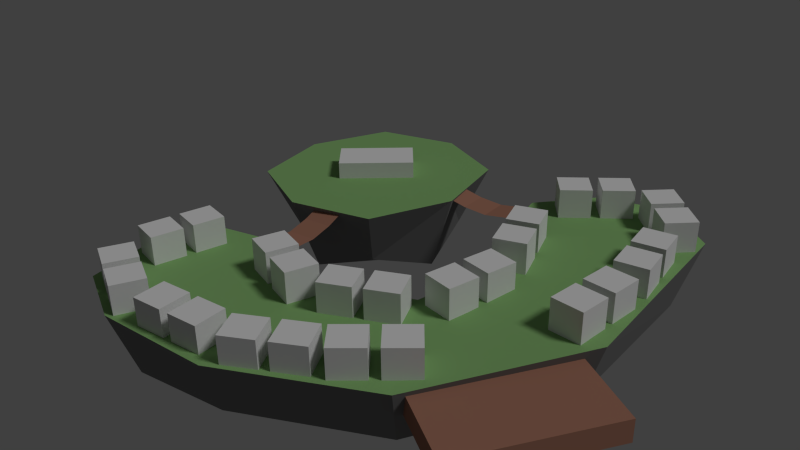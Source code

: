# Source: City_COncept2.blend  (saved by Blender 2.76.0; exported with 4.5.12 LTS)
import bpy
from mathutils import Matrix  # noqa: F401  (used for matrix-valued properties, if any)

bpy.ops.wm.read_factory_settings(use_empty=True)
scene = bpy.context.scene
scene.name = 'Scene'

# ---- collections
col_collection_1 = bpy.data.collections.new('Collection 1'); scene.collection.children.link(col_collection_1)

# ---- materials (node trees are filled in below, after node groups)
mat_material_001 = bpy.data.materials.new('Material.001')
mat_material_001.alpha_threshold = 0.0
mat_material_001.roughness = 0.5
mat_material = bpy.data.materials.new('Material')
mat_material.alpha_threshold = 0.0
mat_material.roughness = 0.5
mat_material.line_color = (0.0, 0.0, 0.0, 1.0)
mat_material_002 = bpy.data.materials.new('Material.002')
mat_material_002.alpha_threshold = 0.0
mat_material_002.roughness = 0.5

# ---- material node trees
mat_material_001.use_nodes = True; mat_material_001.node_tree.nodes.clear()
_N = mat_material_001.node_tree.nodes; _L = mat_material_001.node_tree.links
n0 = _N.new('ShaderNodeOutputMaterial'); n0.name = 'Material Output'; n0.location = (300, 300)
n1 = _N.new('ShaderNodeBsdfDiffuse'); n1.name = 'Diffuse BSDF'; n1.location = (10, 300)
n1.inputs[0].default_value = (0.3672, 0.175, 0.1199, 1.0)
_L.new(n1.outputs[0], n0.inputs[0])
n0.is_active_output = True
mat_material.use_nodes = True; mat_material.node_tree.nodes.clear()
_N = mat_material.node_tree.nodes; _L = mat_material.node_tree.links
n0 = _N.new('ShaderNodeOutputMaterial'); n0.name = 'Material Output'; n0.location = (300, 300)
n1 = _N.new('ShaderNodeBsdfDiffuse'); n1.name = 'Diffuse BSDF'; n1.location = (10, 300)
n1.inputs[0].default_value = (0.2079, 0.2079, 0.2079, 1.0)
_L.new(n1.outputs[0], n0.inputs[0])
n0.is_active_output = True
mat_material_002.use_nodes = True; mat_material_002.node_tree.nodes.clear()
_N = mat_material_002.node_tree.nodes; _L = mat_material_002.node_tree.links
n0 = _N.new('ShaderNodeOutputMaterial'); n0.name = 'Material Output'; n0.location = (300, 300)
n1 = _N.new('ShaderNodeBsdfDiffuse'); n1.name = 'Diffuse BSDF'; n1.location = (10, 300)
n1.inputs[0].default_value = (0.2399, 0.448, 0.1656, 1.0)
_L.new(n1.outputs[0], n0.inputs[0])
n0.is_active_output = True

# ---- world
world_world = bpy.data.worlds.new('World'); scene.world = world_world
world_world.color = (0.05088, 0.05088, 0.05088)
world_world.use_sun_shadow = False
world_world.sun_shadow_jitter_overblur = 0.0
world_world.cycles.sampling_method = 'MANUAL'
world_world.cycles.sample_map_resolution = 256

# ---- cameras
cam_camera = bpy.data.cameras.new('Camera')
cam_camera.clip_end = 100.0
cam_camera.lens = 35.0
cam_camera.sensor_width = 32.0
cam_camera.sensor_height = 18.0
cam_camera.ortho_scale = 7.314
cam_camera.dof.focus_distance = 0.0

# ---- lights
light_lamp = bpy.data.lights.new('Lamp', 'SUN')
light_lamp.transmission_factor = 0.0
light_lamp.cutoff_distance = 30.0
light_lamp.angle = 0.1993
light_lamp.energy = 1.0
light_lamp.shadow_buffer_clip_start = 1.001
light_lamp.shadow_soft_size = 0.1
light_lamp.shadow_cascade_max_distance = 1000.0
light_lamp.cycles.use_multiple_importance_sampling = False

# ---- meshes
me_cube_016 = bpy.data.meshes.new('Cube.016')
me_cube_016.from_pydata([(-1.0, -1.0, -1.0), (-1.0, -1.0, 1.0), (-1.0, 1.0, -1.0), (-1.0, 1.0, 1.0), (1.0, -1.0, -1.0), (1.0, -1.0, 1.0), (1.0, 1.0, -1.0), (1.0, 1.0, 1.0)], [], [(1, 3, 2, 0), (3, 7, 6, 2), (7, 5, 4, 6), (5, 1, 0, 4), (0, 2, 6, 4), (5, 7, 3, 1)])
me_cube_016.materials.append(mat_material_001)
me_cube_016.use_remesh_preserve_volume = False
me_cube_016.use_remesh_preserve_attributes = False
me_cube_016.use_mirror_vertex_groups = False
me_cube_016.update()
me_cube_015 = bpy.data.meshes.new('Cube.015')
me_cube_015.from_pydata([(-1.0, -1.0, -1.0), (-1.0, -1.0, 1.0), (-1.0, 1.0, -1.0), (-1.0, 1.0, 1.0), (1.0, -1.0, -1.0), (1.0, -1.0, 1.0), (1.0, 1.0, -1.0), (1.0, 1.0, 1.0)], [], [(1, 3, 2, 0), (3, 7, 6, 2), (7, 5, 4, 6), (5, 1, 0, 4), (0, 2, 6, 4), (5, 7, 3, 1)])
me_cube_015.use_remesh_preserve_volume = False
me_cube_015.use_remesh_preserve_attributes = False
me_cube_015.use_mirror_vertex_groups = False
me_cube_015.update()
me_cube_014 = bpy.data.meshes.new('Cube.014')
me_cube_014.from_pydata([(-1.0, -1.0, -1.0), (-1.0, -1.0, 1.0), (-1.0, 1.0, -1.0), (-1.0, 1.0, 1.0), (1.0, -1.0, -1.0), (1.0, -1.0, 1.0), (1.0, 1.0, -1.0), (1.0, 1.0, 1.0)], [], [(1, 3, 2, 0), (3, 7, 6, 2), (7, 5, 4, 6), (5, 1, 0, 4), (0, 2, 6, 4), (5, 7, 3, 1)])
me_cube_014.use_remesh_preserve_volume = False
me_cube_014.use_remesh_preserve_attributes = False
me_cube_014.use_mirror_vertex_groups = False
me_cube_014.update()
me_cube_013 = bpy.data.meshes.new('Cube.013')
me_cube_013.from_pydata([(-1.0, -1.0, -1.0), (-1.0, -1.0, 1.0), (-1.0, 1.0, -1.0), (-1.0, 1.0, 1.0), (1.0, -1.0, -1.0), (1.0, -1.0, 1.0), (1.0, 1.0, -1.0), (1.0, 1.0, 1.0)], [], [(1, 3, 2, 0), (3, 7, 6, 2), (7, 5, 4, 6), (5, 1, 0, 4), (0, 2, 6, 4), (5, 7, 3, 1)])
me_cube_013.use_remesh_preserve_volume = False
me_cube_013.use_remesh_preserve_attributes = False
me_cube_013.use_mirror_vertex_groups = False
me_cube_013.update()
me_cube_012 = bpy.data.meshes.new('Cube.012')
me_cube_012.from_pydata([(-1.0, -1.0, -1.0), (-1.0, -1.0, 1.0), (-1.0, 1.0, -1.0), (-1.0, 1.0, 1.0), (1.0, -1.0, -1.0), (1.0, -1.0, 1.0), (1.0, 1.0, -1.0), (1.0, 1.0, 1.0)], [], [(1, 3, 2, 0), (3, 7, 6, 2), (7, 5, 4, 6), (5, 1, 0, 4), (0, 2, 6, 4), (5, 7, 3, 1)])
me_cube_012.use_remesh_preserve_volume = False
me_cube_012.use_remesh_preserve_attributes = False
me_cube_012.use_mirror_vertex_groups = False
me_cube_012.update()
me_cube_011 = bpy.data.meshes.new('Cube.011')
me_cube_011.from_pydata([(-1.0, -1.0, -1.0), (-1.0, -1.0, 1.0), (-1.0, 1.0, -1.0), (-1.0, 1.0, 1.0), (1.0, -1.0, -1.0), (1.0, -1.0, 1.0), (1.0, 1.0, -1.0), (1.0, 1.0, 1.0)], [], [(1, 3, 2, 0), (3, 7, 6, 2), (7, 5, 4, 6), (5, 1, 0, 4), (0, 2, 6, 4), (5, 7, 3, 1)])
me_cube_011.use_remesh_preserve_volume = False
me_cube_011.use_remesh_preserve_attributes = False
me_cube_011.use_mirror_vertex_groups = False
me_cube_011.update()
me_cube_010 = bpy.data.meshes.new('Cube.010')
me_cube_010.from_pydata([(-1.0, -1.0, -1.0), (-1.0, -1.0, 1.0), (-1.0, 1.0, -1.0), (-1.0, 1.0, 1.0), (1.0, -1.0, -1.0), (1.0, -1.0, 1.0), (1.0, 1.0, -1.0), (1.0, 1.0, 1.0)], [], [(1, 3, 2, 0), (3, 7, 6, 2), (7, 5, 4, 6), (5, 1, 0, 4), (0, 2, 6, 4), (5, 7, 3, 1)])
me_cube_010.use_remesh_preserve_volume = False
me_cube_010.use_remesh_preserve_attributes = False
me_cube_010.use_mirror_vertex_groups = False
me_cube_010.update()
me_cube_009 = bpy.data.meshes.new('Cube.009')
me_cube_009.from_pydata([(-1.0, -1.0, -1.0), (-1.0, -1.0, 1.0), (-1.0, 1.0, -1.0), (-1.0, 1.0, 1.0), (1.0, -1.0, -1.0), (1.0, -1.0, 1.0), (1.0, 1.0, -1.0), (1.0, 1.0, 1.0)], [], [(1, 3, 2, 0), (3, 7, 6, 2), (7, 5, 4, 6), (5, 1, 0, 4), (0, 2, 6, 4), (5, 7, 3, 1)])
me_cube_009.use_remesh_preserve_volume = False
me_cube_009.use_remesh_preserve_attributes = False
me_cube_009.use_mirror_vertex_groups = False
me_cube_009.update()
me_cube_008 = bpy.data.meshes.new('Cube.008')
me_cube_008.from_pydata([(-1.0, -1.0, -1.0), (-1.0, -1.0, 1.0), (-1.0, 1.0, -1.0), (-1.0, 1.0, 1.0), (1.0, -1.0, -1.0), (1.0, -1.0, 1.0), (1.0, 1.0, -1.0), (1.0, 1.0, 1.0)], [], [(1, 3, 2, 0), (3, 7, 6, 2), (7, 5, 4, 6), (5, 1, 0, 4), (0, 2, 6, 4), (5, 7, 3, 1)])
me_cube_008.use_remesh_preserve_volume = False
me_cube_008.use_remesh_preserve_attributes = False
me_cube_008.use_mirror_vertex_groups = False
me_cube_008.update()
me_cube_007 = bpy.data.meshes.new('Cube.007')
me_cube_007.from_pydata([(-1.0, -1.0, -1.0), (-1.0, -1.0, 1.0), (-1.0, 1.0, -1.0), (-1.0, 1.0, 1.0), (1.0, -1.0, -1.0), (1.0, -1.0, 1.0), (1.0, 1.0, -1.0), (1.0, 1.0, 1.0)], [], [(1, 3, 2, 0), (3, 7, 6, 2), (7, 5, 4, 6), (5, 1, 0, 4), (0, 2, 6, 4), (5, 7, 3, 1)])
me_cube_007.use_remesh_preserve_volume = False
me_cube_007.use_remesh_preserve_attributes = False
me_cube_007.use_mirror_vertex_groups = False
me_cube_007.update()
me_cube_006 = bpy.data.meshes.new('Cube.006')
me_cube_006.from_pydata([(-1.0, -1.0, -1.0), (-1.0, -1.0, 1.0), (-1.0, 1.0, -1.0), (-1.0, 1.0, 1.0), (1.0, -1.0, -1.0), (1.0, -1.0, 1.0), (1.0, 1.0, -1.0), (1.0, 1.0, 1.0)], [], [(1, 3, 2, 0), (3, 7, 6, 2), (7, 5, 4, 6), (5, 1, 0, 4), (0, 2, 6, 4), (5, 7, 3, 1)])
me_cube_006.use_remesh_preserve_volume = False
me_cube_006.use_remesh_preserve_attributes = False
me_cube_006.use_mirror_vertex_groups = False
me_cube_006.update()
me_cube_005 = bpy.data.meshes.new('Cube.005')
me_cube_005.from_pydata([(-1.0, -1.0, -1.0), (-1.0, -1.0, 1.0), (-1.0, 1.0, -1.0), (-1.0, 1.0, 1.0), (1.0, -1.0, -1.0), (1.0, -1.0, 1.0), (1.0, 1.0, -1.0), (1.0, 1.0, 1.0)], [], [(1, 3, 2, 0), (3, 7, 6, 2), (7, 5, 4, 6), (5, 1, 0, 4), (0, 2, 6, 4), (5, 7, 3, 1)])
me_cube_005.use_remesh_preserve_volume = False
me_cube_005.use_remesh_preserve_attributes = False
me_cube_005.use_mirror_vertex_groups = False
me_cube_005.update()
me_cube_004 = bpy.data.meshes.new('Cube.004')
me_cube_004.from_pydata([(-1.0, -1.0, -1.0), (-1.0, -1.0, 1.0), (-1.0, 1.0, -1.0), (-1.0, 1.0, 1.0), (1.0, -1.0, -1.0), (1.0, -1.0, 1.0), (1.0, 1.0, -1.0), (1.0, 1.0, 1.0)], [], [(1, 3, 2, 0), (3, 7, 6, 2), (7, 5, 4, 6), (5, 1, 0, 4), (0, 2, 6, 4), (5, 7, 3, 1)])
me_cube_004.use_remesh_preserve_volume = False
me_cube_004.use_remesh_preserve_attributes = False
me_cube_004.use_mirror_vertex_groups = False
me_cube_004.update()
me_cube_003 = bpy.data.meshes.new('Cube.003')
me_cube_003.from_pydata([(-1.0, -1.0, -1.0), (-1.0, -1.0, 1.0), (-1.0, 1.0, -1.0), (-1.0, 1.0, 1.0), (1.0, -1.0, -1.0), (1.0, -1.0, 1.0), (1.0, 1.0, -1.0), (1.0, 1.0, 1.0)], [], [(1, 3, 2, 0), (3, 7, 6, 2), (7, 5, 4, 6), (5, 1, 0, 4), (0, 2, 6, 4), (5, 7, 3, 1)])
me_cube_003.use_remesh_preserve_volume = False
me_cube_003.use_remesh_preserve_attributes = False
me_cube_003.use_mirror_vertex_groups = False
me_cube_003.update()
me_cube_002 = bpy.data.meshes.new('Cube.002')
me_cube_002.from_pydata([(-1.0, -1.0, -1.0), (-1.0, -1.0, 1.0), (-1.0, 1.0, -1.0), (-1.0, 1.0, 1.0), (1.0, -1.0, -1.0), (1.0, -1.0, 1.0), (1.0, 1.0, -1.0), (1.0, 1.0, 1.0)], [], [(1, 3, 2, 0), (3, 7, 6, 2), (7, 5, 4, 6), (5, 1, 0, 4), (0, 2, 6, 4), (5, 7, 3, 1)])
me_cube_002.use_remesh_preserve_volume = False
me_cube_002.use_remesh_preserve_attributes = False
me_cube_002.use_mirror_vertex_groups = False
me_cube_002.update()
me_plane_001 = bpy.data.meshes.new('Plane.001')
me_plane_001.from_pydata([(-0.3117, -0.7918, 0.0), (0.1131, -0.8473, 0.0), (-0.1626, 0.5471, 0.0), (0.2622, 0.4916, 0.0), (-0.1999, 0.2124, -0.09161), (-0.2371, -0.1223, -0.1323), (-0.2744, -0.457, -0.09161), (0.1504, -0.5125, -0.09161), (0.1877, -0.1778, -0.1323), (0.225, 0.1569, -0.09161)], [], [(4, 9, 3, 2), (0, 1, 7, 6), (6, 7, 8, 5), (5, 8, 9, 4)])
me_plane_001.materials.append(mat_material_001)
me_plane_001.use_remesh_preserve_volume = False
me_plane_001.use_remesh_preserve_attributes = False
me_plane_001.use_mirror_vertex_groups = False
me_plane_001.update()
me_plane = bpy.data.meshes.new('Plane')
me_plane.from_pydata([(-0.3117, -0.7918, 0.0), (0.1131, -0.8473, 0.0), (-0.1626, 0.5471, 0.0), (0.2622, 0.4916, 0.0), (-0.1999, 0.2124, -0.09161), (-0.2371, -0.1223, -0.1323), (-0.2744, -0.457, -0.09161), (0.1504, -0.5125, -0.09161), (0.1877, -0.1778, -0.1323), (0.225, 0.1569, -0.09161)], [], [(4, 9, 3, 2), (0, 1, 7, 6), (6, 7, 8, 5), (5, 8, 9, 4)])
me_plane.materials.append(mat_material_001)
me_plane.use_remesh_preserve_volume = False
me_plane.use_remesh_preserve_attributes = False
me_plane.use_mirror_vertex_groups = False
me_plane.update()
me_cube_001 = bpy.data.meshes.new('Cube.001')
me_cube_001.from_pydata([(-1.0, 0.0, 0.0), (0.0, 0.9143, 0.0), (1.0, 0.0, 0.0), (0.0, -0.9143, 0.0), (0.0, 0.0, -1.0), (-0.75, -0.6857, 0.0), (-0.75, 0.6857, 0.0), (-0.75, 0.0, -0.75), (0.75, 0.6857, 0.0), (0.0, 0.6857, -0.75), (0.75, -0.6857, 0.0), (0.75, 0.0, -0.75), (0.0, -0.6857, -0.75), (-0.5556, -0.5079, -0.5556), (-0.5556, 0.5079, -0.5556), (0.5556, -0.5079, -0.5556), (0.5556, 0.5079, -0.5556)], [], [(0, 6, 14, 7), (0, 7, 13, 5), (1, 8, 16, 9), (1, 9, 14, 6), (2, 10, 15, 11), (2, 11, 16, 8), (3, 5, 13, 12), (3, 12, 15, 10), (4, 12, 13, 7), (4, 7, 14, 9), (4, 9, 16, 11), (4, 11, 15, 12), (0, 5, 3, 10, 2, 8, 1, 6)])
me_cube_001.polygons.foreach_set('material_index', [0, 0, 0, 0, 0, 0, 0, 0, 0, 0, 0, 0, 1])
me_cube_001.materials.append(mat_material)
me_cube_001.materials.append(mat_material_002)
me_cube_001.use_remesh_preserve_volume = False
me_cube_001.use_remesh_preserve_attributes = False
me_cube_001.use_mirror_vertex_groups = False
me_cube_001.update()
me_cube = bpy.data.meshes.new('Cube')
me_cube.from_pydata([(0.4474, 0.3793, -1.293), (0.4474, -0.8942, -0.01957), (-0.826, 0.3793, -0.01957), (0.4474, 1.653, -0.01957), (0.4474, 1.334, -0.9747), (3.152, 2.848, -0.6887), (0.4474, -0.5758, -0.9747), (4.636, 2.625, -0.6887), (-0.5077, 0.3793, -0.9747), (-0.5077, -0.5758, -0.01957), (-0.5077, 1.334, -0.01957), (3.894, 2.736, -0.9387), (-0.26, -0.3282, -0.7271), (-0.26, 1.087, -0.7271), (1.846, 0.3184, -1.0), (3.444, 4.583, -1.161), (2.017, -0.4118, -0.75), (1.675, 1.049, -0.75), (2.111, 4.756, 0.1059), (2.864, 5.336, -0.8445), (2.671, 5.587, 0.1059), (2.074, -0.6552, -1.49e-08), (1.618, 1.292, -1.49e-08), (3.617, 5.916, 0.1059), (4.448, 5.356, 0.1059), (4.883, 2.587, 0.06132), (2.905, 2.885, 0.06132), (2.692, 4.003, -0.8445), (4.197, 5.163, -0.8445), (2.441, 3.809, 0.1059), (2.457, 4.711, -0.5981), (3.572, 5.57, -0.5981), (3.848, 0.4487, 2.98e-08), (3.709, 0.6292, -0.75), (2.737, 1.893, 2.98e-08), (3.293, 1.171, -1.0), (2.876, 1.712, -0.75)], [], [(0, 6, 12, 8), (0, 8, 13, 4), (3, 1, 21, 22), (6, 0, 14, 16), (4, 3, 22, 17), (1, 9, 12, 6), (2, 8, 12, 9), (2, 10, 13, 8), (1, 3, 10, 2, 9), (0, 4, 17, 14), (3, 4, 13, 10), (1, 6, 16, 21), (15, 27, 30, 19), (15, 19, 31, 28), (33, 35, 11, 7), (34, 32, 25, 26), (32, 33, 7, 25), (36, 34, 26, 5), (35, 36, 5, 11), (11, 5, 27, 15), (26, 25, 24, 29), (25, 7, 28, 24), (7, 11, 15, 28), (5, 26, 29, 27), (20, 19, 30, 18), (20, 23, 31, 19), (24, 28, 31, 23), (29, 18, 30, 27), (20, 18, 29, 24, 23), (14, 17, 36, 35), (17, 22, 34, 36), (21, 16, 33, 32), (22, 21, 32, 34), (16, 14, 35, 33)])
me_cube.polygons.foreach_set('material_index', [0, 0, 1, 0, 0, 0, 0, 0, 1, 0, 0, 0, 0, 0, 0, 1, 0, 0, 0, 0, 1, 0, 0, 0, 0, 0, 0, 0, 1, 0, 0, 0, 1, 0])
me_cube.materials.append(mat_material)
me_cube.materials.append(mat_material_002)
me_cube.use_remesh_preserve_volume = False
me_cube.use_remesh_preserve_attributes = False
me_cube.use_mirror_vertex_groups = False
me_cube.update()

# ---- objects
ob_cube_016 = bpy.data.objects.new('Cube.016', me_cube_016)
ob_cube_015 = bpy.data.objects.new('Cube.015', me_cube_015)
ob_cube_014 = bpy.data.objects.new('Cube.014', me_cube_014)
ob_cube_013 = bpy.data.objects.new('Cube.013', me_cube_013)
ob_cube_012 = bpy.data.objects.new('Cube.012', me_cube_012)
ob_cube_011 = bpy.data.objects.new('Cube.011', me_cube_011)
ob_cube_010 = bpy.data.objects.new('Cube.010', me_cube_010)
ob_cube_009 = bpy.data.objects.new('Cube.009', me_cube_009)
ob_cube_008 = bpy.data.objects.new('Cube.008', me_cube_008)
ob_cube_007 = bpy.data.objects.new('Cube.007', me_cube_007)
ob_cube_006 = bpy.data.objects.new('Cube.006', me_cube_006)
ob_cube_005 = bpy.data.objects.new('Cube.005', me_cube_005)
ob_cube_004 = bpy.data.objects.new('Cube.004', me_cube_004)
ob_cube_003 = bpy.data.objects.new('Cube.003', me_cube_003)
ob_cube_002 = bpy.data.objects.new('Cube.002', me_cube_002)
ob_plane_001 = bpy.data.objects.new('Plane.001', me_plane_001)
ob_plane = bpy.data.objects.new('Plane', me_plane)
ob_cube_001 = bpy.data.objects.new('Cube.001', me_cube_001)
ob_cube = bpy.data.objects.new('Cube', me_cube)
ob_lamp = bpy.data.objects.new('Lamp', light_lamp)
ob_camera = bpy.data.objects.new('Camera', cam_camera)

# ---- transforms, parenting, visibility, modifiers, constraints
ob_cube_016.location = (2.798, -0.7896, -0.2099)
ob_cube_016.rotation_euler = (0.0, -0.0, -0.4615)
ob_cube_016.scale = (1.0, 1.0, 0.1465)
ob_cube_016.lineart.crease_threshold = 0.0
ob_cube_015.location = (1.491, 0.9874, 0.2699)
ob_cube_015.rotation_euler = (0.0, -0.0, -4.294)
ob_cube_015.scale = (0.2178, 0.2178, 0.2178)
ob_cube_015.lineart.crease_threshold = 0.0
_m = ob_cube_015.modifiers.new('Array', 'ARRAY')
_m.use_constant_offset = True
_m.constant_offset_displace = (0.0, 0.0, 0.0)
_m.relative_offset_displace = (1.3, 0.0, 0.0)
ob_cube_014.location = (1.593, -0.2204, 0.2059)
ob_cube_014.rotation_euler = (0.0, -0.0, -4.83)
ob_cube_014.scale = (0.2178, 0.2178, 0.2178)
ob_cube_014.lineart.crease_threshold = 0.0
_m = ob_cube_014.modifiers.new('Array', 'ARRAY')
_m.use_constant_offset = True
_m.constant_offset_displace = (0.0, 0.0, 0.0)
_m.relative_offset_displace = (1.3, 0.0, 0.0)
ob_cube_013.location = (0.6758, -1.108, 0.1875)
ob_cube_013.rotation_euler = (0.0, -0.0, -5.753)
ob_cube_013.scale = (0.2178, 0.2178, 0.2178)
ob_cube_013.lineart.crease_threshold = 0.0
_m = ob_cube_013.modifiers.new('Array', 'ARRAY')
_m.use_constant_offset = True
_m.constant_offset_displace = (0.0, 0.0, 0.0)
_m.relative_offset_displace = (1.3, 0.0, 0.0)
ob_cube_012.location = (-0.5029, -1.152, 0.2017)
ob_cube_012.rotation_euler = (0.0, -0.0, -6.513)
ob_cube_012.scale = (0.2178, 0.2178, 0.2178)
ob_cube_012.lineart.crease_threshold = 0.0
_m = ob_cube_012.modifiers.new('Array', 'ARRAY')
_m.use_constant_offset = True
_m.constant_offset_displace = (0.0, 0.0, 0.0)
_m.relative_offset_displace = (1.3, 0.0, 0.0)
ob_cube_011.location = (1.665, -1.836, 0.177)
ob_cube_011.rotation_euler = (0.0, -0.0, -5.484)
ob_cube_011.scale = (0.2178, 0.2178, 0.2178)
ob_cube_011.lineart.crease_threshold = 0.0
_m = ob_cube_011.modifiers.new('Array', 'ARRAY')
_m.use_constant_offset = True
_m.constant_offset_displace = (0.0, 0.0, 0.0)
_m.relative_offset_displace = (1.3, 0.0, 0.0)
ob_cube_010.location = (2.917, 0.3616, 0.2439)
ob_cube_010.rotation_euler = (0.0, -0.0, -4.726)
ob_cube_010.scale = (0.2178, 0.2178, 0.2178)
ob_cube_010.lineart.crease_threshold = 0.0
_m = ob_cube_010.modifiers.new('Array', 'ARRAY')
_m.use_constant_offset = True
_m.constant_offset_displace = (0.0, 0.0, 0.0)
_m.relative_offset_displace = (1.3, 0.0, 0.0)
ob_cube_009.location = (2.859, 1.569, 0.2478)
ob_cube_009.rotation_euler = (0.0, -0.0, -4.478)
ob_cube_009.scale = (0.2178, 0.2178, 0.2178)
ob_cube_009.lineart.crease_threshold = 0.0
_m = ob_cube_009.modifiers.new('Array', 'ARRAY')
_m.use_constant_offset = True
_m.constant_offset_displace = (0.0, 0.0, 0.0)
_m.relative_offset_displace = (1.3, 0.0, 0.0)
ob_cube_008.location = (2.626, 2.777, 0.2983)
ob_cube_008.rotation_euler = (0.0, 0.0, -3.856)
ob_cube_008.scale = (0.2178, 0.2178, 0.2178)
ob_cube_008.lineart.crease_threshold = 0.0
_m = ob_cube_008.modifiers.new('Array', 'ARRAY')
_m.use_constant_offset = True
_m.constant_offset_displace = (0.0, 0.0, 0.0)
_m.relative_offset_displace = (1.3, 0.0, 0.0)
ob_cube_007.location = (1.549, 3.054, 0.2983)
ob_cube_007.rotation_euler = (0.0, 0.0, -2.384)
ob_cube_007.scale = (0.2178, 0.2178, 0.2178)
ob_cube_007.lineart.crease_threshold = 0.0
_m = ob_cube_007.modifiers.new('Array', 'ARRAY')
_m.use_constant_offset = True
_m.constant_offset_displace = (0.0, 0.0, 0.0)
_m.relative_offset_displace = (1.3, 0.0, 0.0)
ob_cube_006.location = (1.214, -2.156, 0.1514)
ob_cube_006.rotation_euler = (0.0, 0.0, -2.553)
ob_cube_006.scale = (0.2178, 0.2178, 0.2178)
ob_cube_006.lineart.crease_threshold = 0.0
_m = ob_cube_006.modifiers.new('Array', 'ARRAY')
_m.use_constant_offset = True
_m.constant_offset_displace = (0.0, 0.0, 0.0)
_m.relative_offset_displace = (1.3, 0.0, 0.0)
ob_cube_005.location = (0.1228, -2.651, 0.1422)
ob_cube_005.rotation_euler = (0.0, 0.0, -2.961)
ob_cube_005.scale = (0.2178, 0.2178, 0.2178)
ob_cube_005.lineart.crease_threshold = 0.0
_m = ob_cube_005.modifiers.new('Array', 'ARRAY')
_m.use_constant_offset = True
_m.constant_offset_displace = (0.0, 0.0, 0.0)
_m.relative_offset_displace = (1.3, 0.0, 0.0)
ob_cube_004.location = (-1.856, -1.355, 0.1589)
ob_cube_004.rotation_euler = (0.0, 0.0, -1.697)
ob_cube_004.scale = (0.2178, 0.2178, 0.2178)
ob_cube_004.lineart.crease_threshold = 0.0
_m = ob_cube_004.modifiers.new('Array', 'ARRAY')
_m.use_constant_offset = True
_m.constant_offset_displace = (0.0, 0.0, 0.0)
_m.relative_offset_displace = (1.3, 0.0, 0.0)
ob_cube_003.location = (-1.667, -2.636, 0.1589)
ob_cube_003.rotation_euler = (0.0, -0.0, -0.3419)
ob_cube_003.scale = (0.2178, 0.2178, 0.2178)
ob_cube_003.lineart.crease_threshold = 0.0
_m = ob_cube_003.modifiers.new('Array', 'ARRAY')
_m.use_constant_offset = True
_m.constant_offset_displace = (0.0, 0.0, 0.0)
_m.relative_offset_displace = (1.3, 0.0, 0.0)
ob_cube_002.location = (-1.915, 1.779, 0.0)
ob_cube_002.rotation_euler = (0.0, -0.0, -0.7531)
ob_cube_002.scale = (0.3077, 0.56, 0.3136)
ob_cube_002.lineart.crease_threshold = 0.0
ob_plane_001.location = (-0.03227, 2.162, 0.06937)
ob_plane_001.rotation_euler = (-0.02808, 0.008359, 1.86)
ob_plane_001.lineart.crease_threshold = 0.0
ob_plane.location = (-1.307, -0.04156, 0.009338)
ob_plane.rotation_euler = (0.06115, -0.01846, 0.2929)
ob_plane.lineart.crease_threshold = 0.0
ob_cube_001.location = (-1.896, 1.782, 0.06585)
ob_cube_001.scale = (1.578, 1.806, 1.578)
ob_cube_001.lineart.crease_threshold = 0.0
ob_cube.location = (-1.533, -2.275, 0.0)
ob_cube.lock_rotations_4d = False
ob_cube.empty_display_type = 'ARROWS'
ob_cube.lineart.crease_threshold = 0.0
ob_lamp.location = (4.076, 1.005, 5.904)
ob_lamp.rotation_euler = (0.6503, 0.05522, 1.866)
ob_lamp.lock_rotations_4d = False
ob_lamp.empty_display_type = 'ARROWS'
ob_lamp.color = (0.0, 0.0, 0.0, 0.0)
ob_lamp.lineart.crease_threshold = 0.0
ob_camera.location = (7.481, -6.508, 5.344)
ob_camera.rotation_euler = (1.109, 0.01082, 0.8149)
ob_camera.lock_rotations_4d = False
ob_camera.empty_display_type = 'ARROWS'
ob_camera.color = (0.0, 0.0, 0.0, 0.0)
ob_camera.display_type = 'WIRE'
ob_camera.lineart.crease_threshold = 0.0

# ---- collection membership
col_collection_1.objects.link(ob_cube_016)
col_collection_1.objects.link(ob_cube_015)
col_collection_1.objects.link(ob_cube_014)
col_collection_1.objects.link(ob_cube_013)
col_collection_1.objects.link(ob_cube_012)
col_collection_1.objects.link(ob_cube_011)
col_collection_1.objects.link(ob_cube_010)
col_collection_1.objects.link(ob_cube_009)
col_collection_1.objects.link(ob_cube_008)
col_collection_1.objects.link(ob_cube_007)
col_collection_1.objects.link(ob_cube_006)
col_collection_1.objects.link(ob_cube_005)
col_collection_1.objects.link(ob_cube_004)
col_collection_1.objects.link(ob_cube_003)
col_collection_1.objects.link(ob_cube_002)
col_collection_1.objects.link(ob_plane_001)
col_collection_1.objects.link(ob_plane)
col_collection_1.objects.link(ob_cube_001)
col_collection_1.objects.link(ob_cube)
col_collection_1.objects.link(ob_lamp)
col_collection_1.objects.link(ob_camera)

# ---- scene / render settings (as saved in the file)
scene.camera = ob_camera
scene.frame_start = 1; scene.frame_end = 250; scene.frame_set(1)
scene.render.engine = 'CYCLES'
scene.render.resolution_percentage = 50
scene.render.dither_intensity = 0.0
scene.cycles.use_denoising = False
scene.cycles.samples = 10
scene.cycles.sampling_pattern = 'TABULATED_SOBOL'
scene.cycles.light_sampling_threshold = 0.0
scene.cycles.use_adaptive_sampling = False
scene.cycles.use_light_tree = False
scene.cycles.blur_glossy = 0.0
scene.cycles.pixel_filter_type = 'GAUSSIAN'
scene.cycles.sample_clamp_indirect = 0.0
scene.view_settings.view_transform = 'Standard'
bpy.context.view_layer.update()
